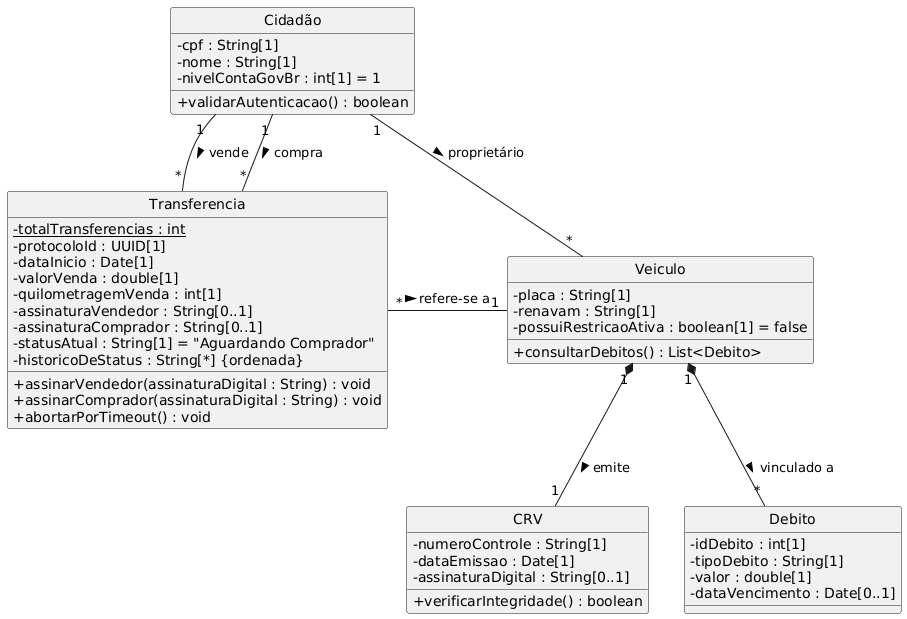

The diagram above was rendered by PlantUML. Its source (embedded in the PNG):
@startuml
skinparam classAttributeIconSize 0
skinparam monochrome true
hide circle

class Cidadão {
  - cpf : String[1]
  - nome : String[1]
  - nivelContaGovBr : int[1] = 1
  + validarAutenticacao() : boolean
}

class Veiculo {
  - placa : String[1]
  - renavam : String[1]
  - possuiRestricaoAtiva : boolean[1] = false
  + consultarDebitos() : List<Debito>
}

class CRV {
  - numeroControle : String[1]
  - dataEmissao : Date[1]
  - assinaturaDigital : String[0..1]
  + verificarIntegridade() : boolean
}

class Transferencia {
  {static} - totalTransferencias : int
  - protocoloId : UUID[1]
  - dataInicio : Date[1]
  - valorVenda : double[1]
  - quilometragemVenda : int[1]
  - assinaturaVendedor : String[0..1]
  - assinaturaComprador : String[0..1]
  - statusAtual : String[1] = "Aguardando Comprador"
  - historicoDeStatus : String[*] {ordenada}
  + assinarVendedor(assinaturaDigital : String) : void
  + assinarComprador(assinaturaDigital : String) : void
  + abortarPorTimeout() : void
}

Cidadão "1" -- "*" Transferencia : "vende >"
Cidadão "1" -- "*" Transferencia : "compra >"

class Debito {
  - idDebito : int[1]
  - tipoDebito : String[1]
  - valor : double[1]
  - dataVencimento : Date[0..1]
}

' Relacionamentos Estruturais
Cidadão "1" -- "*" Veiculo : "proprietário >"

Transferencia "*" -right- "1" Veiculo : "refere-se a >"

' Composições (Todo-Parte Forte)
Veiculo "1" *-- "1" CRV : "emite >"
Veiculo "1" *-- "*" Debito : "vinculado a >"
@enduml